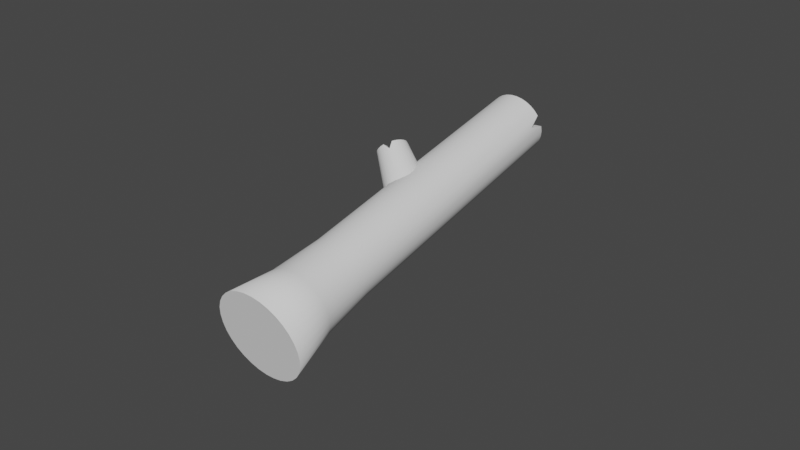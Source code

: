 # Source: FallenLog.blend  (saved by Blender 3.5.10; exported with 4.5.12 LTS)
import bpy
from mathutils import Matrix  # noqa: F401  (used for matrix-valued properties, if any)

bpy.ops.wm.read_factory_settings(use_empty=True)
scene = bpy.context.scene
scene.name = 'Scene'

# ---- collections
col_collection = bpy.data.collections.new('Collection'); scene.collection.children.link(col_collection)

# ---- world
world_world = bpy.data.worlds.new('World'); scene.world = world_world
world_world.use_nodes = True; world_world.node_tree.nodes.clear()
_N = world_world.node_tree.nodes; _L = world_world.node_tree.links
n0 = _N.new('ShaderNodeOutputWorld'); n0.name = 'World Output'; n0.location = (300, 300)
n1 = _N.new('ShaderNodeBackground'); n1.name = 'Background'; n1.location = (10, 300)
n1.inputs[0].default_value = (0.05088, 0.05088, 0.05088, 1.0)
_L.new(n1.outputs[0], n0.inputs[0])
n0.is_active_output = True
world_world.color = (0.05088, 0.05088, 0.05088)
world_world.use_sun_shadow = False
world_world.sun_shadow_jitter_overblur = 0.0

# ---- meshes
me_cylinder_001 = bpy.data.meshes.new('Cylinder.001')
me_cylinder_001.from_pydata([(2.555e-09, -0.2836, 0.5037), (6.655e-09, -0.4875, 1.246), (0.1046, -0.2986, 0.5037), (0.04718, -0.4943, 1.246), (0.2008, -0.3425, 0.5037), (0.09055, -0.5141, 1.246), (0.2807, -0.4118, 0.5037), (0.1266, -0.5453, 1.246), (0.3378, -0.5007, 0.5037), (0.1523, -0.5854, 1.246), (0.3676, -0.6021, 0.5037), (0.1658, -0.6311, 1.246), (0.3676, -0.7078, 0.5037), (0.1658, -0.6788, 1.246), (0.3378, -0.8092, 0.5037), (0.1523, -0.7245, 1.246), (0.2807, -0.8982, 0.5037), (0.1266, -0.7646, 1.135), (0.2008, -0.9674, 0.5037), (0.09055, -0.7959, 1.246), (0.1046, -1.011, 0.5037), (0.04718, -0.8157, 1.246), (2.555e-09, -1.026, 0.5037), (6.655e-09, -0.8224, 1.246), (-0.1046, -1.011, 0.5037), (-0.04718, -0.8157, 1.246), (-0.2008, -0.9674, 0.5037), (-0.09055, -0.7959, 1.246), (-0.2807, -0.8982, 0.5037), (-0.1266, -0.7646, 1.246), (-0.3378, -0.8092, 0.5037), (-0.1523, -0.7245, 1.246), (-0.3676, -0.7078, 0.5037), (-0.1658, -0.6788, 1.246), (-0.3676, -0.6021, 0.5037), (-0.1658, -0.6311, 1.149), (-0.3378, -0.5007, 0.5037), (-0.1523, -0.5854, 1.246), (-0.2807, -0.4118, 0.5037), (-0.1266, -0.5453, 1.246), (-0.2008, -0.3425, 0.5037), (-0.09055, -0.5141, 1.246), (-0.1046, -0.2986, 0.5037), (-0.04718, -0.4943, 1.246), (0.07737, -0.3915, 1.246), (6.655e-09, -0.3804, 1.246), (0.1485, -0.424, 1.246), (0.2075, -0.4751, 1.246), (0.2498, -0.5409, 1.246), (0.2718, -0.6159, 1.246), (0.2718, -0.694, 1.246), (0.2498, -0.769, 1.246), (0.2075, -0.8348, 1.135), (0.1485, -0.886, 1.246), (0.07737, -0.9184, 1.246), (6.655e-09, -0.9296, 1.246), (-0.07737, -0.9184, 1.246), (-0.1485, -0.886, 1.246), (-0.2075, -0.8348, 1.246), (-0.2498, -0.769, 1.246), (-0.2718, -0.694, 1.246), (-0.2718, -0.6159, 1.149), (-0.2498, -0.5409, 1.246), (-0.2075, -0.4751, 1.246), (-0.1485, -0.424, 1.246), (-0.07737, -0.3915, 1.246), (0.04719, -0.4943, 0.8694), (4.589e-07, -0.4875, 0.8694), (0.09055, -0.5141, 0.8694), (0.1266, -0.5453, 0.8694), (0.1523, -0.5854, 0.8694), (0.1658, -0.6311, 0.8694), (0.1658, -0.6788, 0.8694), (0.1523, -0.7245, 0.8694), (0.1266, -0.7646, 0.8694), (0.09055, -0.7959, 0.8694), (0.04719, -0.8157, 0.8694), (4.589e-07, -0.8224, 0.8694), (-0.04718, -0.8157, 0.8694), (-0.09055, -0.7959, 0.8694), (-0.1266, -0.7646, 0.8694), (-0.1523, -0.7245, 0.8694), (-0.1658, -0.6788, 0.8694), (-0.1658, -0.6311, 0.8694), (-0.1523, -0.5854, 0.8694), (-0.1266, -0.5453, 0.8694), (-0.09055, -0.5141, 0.8694), (-0.04718, -0.4943, 0.8694), (2.555e-09, -0.2836, 0.5037), (0.1046, -0.2986, 0.5037), (0.07737, -0.3915, 1.246), (6.655e-09, -0.3804, 1.246), (0.2008, -0.3425, 0.5037), (0.1485, -0.424, 1.246), (0.2807, -0.4118, 0.5037), (0.2075, -0.4751, 1.246), (0.3378, -0.5007, 0.5037), (0.2498, -0.5409, 1.246), (0.3676, -0.6021, 0.5037), (0.2718, -0.6159, 1.246), (0.3676, -0.7078, 0.5037), (0.2718, -0.694, 1.246), (0.3378, -0.8092, 0.5037), (0.2498, -0.769, 1.246), (0.2498, -0.769, 1.246), (0.2807, -0.8982, 0.5037), (0.2075, -0.8348, 1.135), (0.2075, -0.8348, 1.135), (0.2008, -0.9674, 0.5037), (0.1485, -0.886, 1.246), (0.1485, -0.886, 1.246), (0.1046, -1.011, 0.5037), (0.07737, -0.9184, 1.246), (2.555e-09, -1.026, 0.5037), (6.655e-09, -0.9296, 1.246), (-0.1046, -1.011, 0.5037), (-0.07737, -0.9184, 1.246), (-0.2008, -0.9674, 0.5037), (-0.1485, -0.886, 1.246), (-0.2807, -0.8982, 0.5037), (-0.2075, -0.8348, 1.246), (-0.3378, -0.8092, 0.5037), (-0.2498, -0.769, 1.246), (-0.3676, -0.7078, 0.5037), (-0.2718, -0.694, 1.246), (-0.2718, -0.694, 1.246), (-0.3676, -0.6021, 0.5037), (-0.2718, -0.6159, 1.149), (-0.2718, -0.6159, 1.149), (-0.3378, -0.5007, 0.5037), (-0.2498, -0.5409, 1.246), (-0.2498, -0.5409, 1.246), (-0.2807, -0.4118, 0.5037), (-0.2075, -0.4751, 1.246), (-0.2008, -0.3425, 0.5037), (-0.1485, -0.424, 1.246), (-0.1046, -0.2986, 0.5037), (-0.07737, -0.3915, 1.246), (0.04718, -0.4943, 1.246), (6.655e-09, -0.4875, 1.246), (0.09055, -0.5141, 1.246), (0.1266, -0.5453, 1.246), (0.1523, -0.5854, 1.246), (0.1658, -0.6311, 1.246), (0.1658, -0.6788, 1.246), (0.1523, -0.7245, 1.246), (0.1523, -0.7245, 1.246), (0.1266, -0.7646, 1.135), (0.1266, -0.7646, 1.135), (0.09055, -0.7959, 1.246), (0.09055, -0.7959, 1.246), (0.04718, -0.8157, 1.246), (6.655e-09, -0.8224, 1.246), (-0.04718, -0.8157, 1.246), (-0.09055, -0.7959, 1.246), (-0.1266, -0.7646, 1.246), (-0.1523, -0.7245, 1.246), (-0.1658, -0.6788, 1.246), (-0.1658, -0.6788, 1.246), (-0.1658, -0.6311, 1.149), (-0.1658, -0.6311, 1.149), (-0.1523, -0.5854, 1.246), (-0.1523, -0.5854, 1.246), (-0.1266, -0.5453, 1.246), (-0.09055, -0.5141, 1.246), (-0.04718, -0.4943, 1.246), (0.04719, -0.4943, 0.8694), (4.589e-07, -0.4875, 0.8694), (0.09055, -0.5141, 0.8694), (0.1266, -0.5453, 0.8694), (0.1523, -0.5854, 0.8694), (0.1658, -0.6311, 0.8694), (0.1658, -0.6788, 0.8694), (0.1523, -0.7245, 0.8694), (0.1266, -0.7646, 0.8694), (0.09055, -0.7959, 0.8694), (0.04719, -0.8157, 0.8694), (4.589e-07, -0.8224, 0.8694), (-0.04718, -0.8157, 0.8694), (-0.09055, -0.7959, 0.8694), (-0.1266, -0.7646, 0.8694), (-0.1523, -0.7245, 0.8694), (-0.1658, -0.6788, 0.8694), (-0.1658, -0.6311, 0.8694), (-0.1523, -0.5854, 0.8694), (-0.1266, -0.5453, 0.8694), (-0.09055, -0.5141, 0.8694), (-0.04718, -0.4943, 0.8694), (0.0, 2.219, 1.199), (0.07826, 2.215, 1.205), (0.1535, 2.204, 1.225), (0.2229, 2.186, 1.256), (0.2837, 2.162, 1.298), (0.3335, 1.898, 1.226), (0.3706, 2.1, 1.407), (0.3934, 2.064, 1.47), (0.4011, 2.026, 1.535), (0.3934, 1.989, 1.601), (0.3706, 1.953, 1.664), (0.3335, 1.92, 1.722), (0.2837, 1.89, 1.773), (0.2229, 1.866, 1.815), (0.1535, 1.849, 1.846), (0.07826, 1.838, 1.866), (0.0, 1.648, 1.775), (-0.07826, 1.838, 1.866), (-0.1535, 1.849, 1.846), (-0.2229, 1.866, 1.815), (-0.2837, 1.89, 1.773), (-0.3335, 1.92, 1.722), (-0.3706, 1.953, 1.664), (-0.3934, 1.989, 1.601), (-0.4011, 2.026, 1.535), (-0.3934, 2.064, 1.47), (-0.3706, 1.708, 1.202), (-0.3335, 2.133, 1.349), (-0.2837, 2.162, 1.298), (-0.2229, 2.186, 1.256), (-0.1535, 2.204, 1.225), (-0.07826, 2.215, 1.205), (0.1067, 2.283, 1.086), (0.0, 2.288, 1.077), (0.2093, 2.268, 1.112), (0.3038, 2.244, 1.154), (0.3867, 2.212, 1.211), (0.4547, 1.937, 1.158), (0.5052, 2.127, 1.36), (0.5364, 2.077, 1.446), (0.5469, 2.026, 1.535), (0.5364, 1.975, 1.625), (0.5052, 1.926, 1.711), (0.4547, 1.881, 1.79), (0.3867, 1.841, 1.86), (0.3038, 1.808, 1.917), (0.2093, 1.784, 1.959), (0.1067, 1.769, 1.985), (0.0, 1.578, 1.897), (-0.1067, 1.769, 1.985), (-0.2093, 1.784, 1.959), (-0.3038, 1.808, 1.917), (-0.3867, 1.841, 1.86), (-0.4547, 1.881, 1.79), (-0.5052, 1.926, 1.711), (-0.5364, 1.975, 1.625), (-0.5469, 2.026, 1.535), (-0.5364, 2.077, 1.446), (-0.5052, 1.734, 1.155), (-0.4547, 2.172, 1.281), (-0.3867, 2.212, 1.211), (-0.3038, 2.244, 1.154), (-0.2093, 2.268, 1.112), (-0.1067, 2.283, 1.086), (0.07826, -1.947, -0.9664), (2.966e-08, -1.944, -0.9729), (0.1535, -1.958, -0.9473), (0.2229, -1.976, -0.9162), (0.2837, -2.0, -0.8743), (0.3335, -2.029, -0.8233), (0.3706, -2.062, -0.7651), (0.3934, -2.098, -0.702), (0.4011, -2.136, -0.6364), (0.3934, -2.173, -0.5707), (0.3706, -2.21, -0.5076), (0.3335, -2.243, -0.4494), (0.2837, -2.272, -0.3984), (0.2229, -2.296, -0.3566), (0.1535, -2.314, -0.3255), (0.07826, -2.324, -0.3063), (2.966e-08, -2.328, -0.2999), (-0.07826, -2.324, -0.3063), (-0.1535, -2.314, -0.3255), (-0.2229, -2.296, -0.3566), (-0.2837, -2.272, -0.3984), (-0.3335, -2.243, -0.4494), (-0.3706, -2.21, -0.5076), (-0.3934, -2.173, -0.5707), (-0.4011, -2.136, -0.6364), (-0.3934, -2.098, -0.702), (-0.3706, -2.062, -0.7651), (-0.3335, -2.029, -0.8233), (-0.2837, -2.0, -0.8743), (-0.2229, -1.976, -0.9162), (-0.1535, -1.958, -0.9473), (-0.07826, -1.947, -0.9664), (2.147e-09, -1.991, -1.195), (0.1136, -1.997, -1.186), (0.1067, 2.283, 1.086), (0.0, 2.288, 1.077), (0.2228, -2.013, -1.158), (0.2093, 2.268, 1.112), (0.3235, -2.038, -1.113), (0.3038, 2.244, 1.154), (0.4118, -2.073, -1.052), (0.3867, 2.212, 1.211), (0.4842, -2.115, -0.978), (0.4547, 1.937, 1.158), (0.4547, 1.937, 1.158), (0.538, -2.164, -0.8935), (0.5052, 2.127, 1.36), (0.5052, 2.127, 1.36), (0.5711, -2.216, -0.8019), (0.5364, 2.077, 1.446), (0.5823, -2.27, -0.7066), (0.5469, 2.026, 1.535), (0.5711, -2.325, -0.6113), (0.5364, 1.975, 1.625), (0.538, -2.377, -0.5196), (0.5052, 1.926, 1.711), (0.4842, -2.426, -0.4352), (0.4547, 1.881, 1.79), (0.4118, -2.468, -0.3612), (0.3867, 1.841, 1.86), (0.3235, -2.503, -0.3004), (0.3038, 1.808, 1.917), (0.2228, -2.528, -0.2553), (0.2093, 1.784, 1.959), (0.1136, -2.544, -0.2275), (0.1067, 1.769, 1.985), (2.147e-09, -2.55, -0.2181), (0.0, 1.578, 1.897), (0.0, 1.578, 1.897), (-0.1136, -2.544, -0.2275), (-0.1067, 1.769, 1.985), (-0.2228, -2.528, -0.2553), (-0.2093, 1.784, 1.959), (-0.3235, -2.503, -0.3004), (-0.3038, 1.808, 1.917), (-0.4118, -2.468, -0.3612), (-0.3867, 1.841, 1.86), (-0.4842, -2.426, -0.4352), (-0.4547, 1.881, 1.79), (-0.538, -2.377, -0.5196), (-0.5052, 1.926, 1.711), (-0.5711, -2.325, -0.6113), (-0.5364, 1.975, 1.625), (-0.5823, -2.27, -0.7066), (-0.5469, 2.026, 1.535), (-0.5711, -2.216, -0.8019), (-0.5364, 2.077, 1.446), (-0.5364, 2.077, 1.446), (-0.538, -2.164, -0.8935), (-0.5052, 1.734, 1.155), (-0.5052, 1.734, 1.155), (-0.4842, -2.115, -0.978), (-0.4547, 2.172, 1.281), (-0.4118, -2.073, -1.052), (-0.3867, 2.212, 1.211), (-0.3235, -2.038, -1.113), (-0.3038, 2.244, 1.154), (-0.2228, -2.013, -1.158), (-0.2093, 2.268, 1.112), (-0.1136, -1.997, -1.186), (-0.1067, 2.283, 1.086), (0.07826, 2.215, 1.205), (0.0, 2.219, 1.199), (0.1535, 2.204, 1.225), (0.2229, 2.186, 1.256), (0.2837, 2.162, 1.298), (0.3335, 1.898, 1.226), (0.3335, 1.898, 1.226), (0.3706, 2.1, 1.407), (0.3706, 2.1, 1.407), (0.3934, 2.064, 1.47), (0.4011, 2.026, 1.535), (0.3934, 1.989, 1.601), (0.3706, 1.953, 1.664), (0.3335, 1.92, 1.722), (0.2837, 1.89, 1.773), (0.2229, 1.866, 1.815), (0.1535, 1.849, 1.846), (0.07826, 1.838, 1.866), (0.0, 1.648, 1.775), (0.0, 1.648, 1.775), (-0.07826, 1.838, 1.866), (-0.1535, 1.849, 1.846), (-0.2229, 1.866, 1.815), (-0.2837, 1.89, 1.773), (-0.3335, 1.92, 1.722), (-0.3706, 1.953, 1.664), (-0.3934, 1.989, 1.601), (-0.4011, 2.026, 1.535), (-0.3934, 2.064, 1.47), (-0.3934, 2.064, 1.47), (-0.3706, 1.708, 1.202), (-0.3706, 1.708, 1.202), (-0.3335, 2.133, 1.349), (-0.2837, 2.162, 1.298), (-0.2229, 2.186, 1.256), (-0.1535, 2.204, 1.225), (-0.07826, 2.215, 1.205), (0.07826, -1.947, -0.9664), (2.966e-08, -1.944, -0.9729), (0.1535, -1.958, -0.9473), (0.2229, -1.976, -0.9162), (0.2837, -2.0, -0.8743), (0.3335, -2.029, -0.8233), (0.3706, -2.062, -0.7651), (0.3934, -2.098, -0.702), (0.4011, -2.136, -0.6364), (0.3934, -2.173, -0.5707), (0.3706, -2.21, -0.5076), (0.3335, -2.243, -0.4494), (0.2837, -2.272, -0.3984), (0.2229, -2.296, -0.3566), (0.1535, -2.314, -0.3255), (0.07826, -2.324, -0.3063), (2.966e-08, -2.328, -0.2999), (-0.07826, -2.324, -0.3063), (-0.1535, -2.314, -0.3255), (-0.2229, -2.296, -0.3566), (-0.2837, -2.272, -0.3984), (-0.3335, -2.243, -0.4494), (-0.3706, -2.21, -0.5076), (-0.3934, -2.173, -0.5707), (-0.4011, -2.136, -0.6364), (-0.3934, -2.098, -0.702), (-0.3706, -2.062, -0.7651), (-0.3335, -2.029, -0.8233), (-0.2837, -2.0, -0.8743), (-0.2229, -1.976, -0.9162), (-0.1535, -1.958, -0.9473), (-0.07826, -1.947, -0.9664), (-5.29e-08, -2.802, -1.692), (0.1269, -2.808, -1.682), (0.2489, -2.826, -1.651), (0.3614, -2.855, -1.6), (0.46, -2.893, -1.532), (0.5409, -2.941, -1.45), (0.601, -2.994, -1.355), (0.638, -3.053, -1.253), (0.6505, -3.114, -1.147), (0.638, -3.175, -1.04), (0.601, -3.233, -0.9377), (0.5409, -3.287, -0.8434), (0.46, -3.334, -0.7607), (0.3614, -3.373, -0.6928), (0.2489, -3.402, -0.6424), (0.1269, -3.419, -0.6113), (-5.29e-08, -3.425, -0.6008), (-0.1269, -3.419, -0.6113), (-0.2489, -3.402, -0.6424), (-0.3614, -3.373, -0.6928), (-0.46, -3.334, -0.7607), (-0.5409, -3.287, -0.8434), (-0.601, -3.233, -0.9377), (-0.638, -3.175, -1.04), (-0.6505, -3.114, -1.147), (-0.638, -3.053, -1.253), (-0.601, -2.994, -1.355), (-0.5409, -2.941, -1.45), (-0.46, -2.893, -1.532), (-0.3614, -2.855, -1.6), (-0.2489, -2.826, -1.651), (-0.1269, -2.808, -1.682), (-1.446e-07, -3.474, -2.226), (0.1598, -3.481, -2.213), (0.3134, -3.503, -2.174), (0.455, -3.54, -2.11), (0.5791, -3.588, -2.025), (0.6809, -3.648, -1.921), (0.7566, -3.716, -1.802), (0.8032, -3.789, -1.673), (0.819, -3.866, -1.539), (0.8032, -3.943, -1.405), (0.7566, -4.016, -1.276), (0.6809, -4.084, -1.157), (0.5791, -4.143, -1.053), (0.455, -4.192, -0.9678), (0.3134, -4.229, -0.9043), (0.1598, -4.251, -0.8652), (-1.446e-07, -4.258, -0.852), (-0.1598, -4.251, -0.8652), (-0.3134, -4.229, -0.9043), (-0.455, -4.192, -0.9678), (-0.5791, -4.143, -1.053), (-0.6809, -4.084, -1.157), (-0.7566, -4.016, -1.276), (-0.8032, -3.943, -1.405), (-0.819, -3.866, -1.539), (-0.8032, -3.789, -1.673), (-0.7566, -3.716, -1.802), (-0.6809, -3.648, -1.921), (-0.5791, -3.588, -2.025), (-0.455, -3.54, -2.11), (-0.3134, -3.503, -2.174), (-0.1598, -3.481, -2.213)], [], [(88, 91, 90, 89), (89, 90, 93, 92), (92, 93, 95, 94), (94, 95, 97, 96), (96, 97, 99, 98), (98, 99, 101, 100), (100, 101, 103, 102), (102, 103, 106, 105), (105, 106, 109, 108), (108, 109, 112, 111), (111, 112, 114, 113), (113, 114, 116, 115), (115, 116, 118, 117), (117, 118, 120, 119), (119, 120, 122, 121), (121, 122, 124, 123), (123, 124, 127, 126), (126, 127, 130, 129), (129, 130, 133, 132), (132, 133, 135, 134), (152, 21, 76, 177), (134, 135, 137, 136), (136, 137, 91, 88), (0, 2, 4, 6, 8, 10, 12, 14, 16, 18, 20, 22, 24, 26, 28, 30, 32, 34, 36, 38, 40, 42), (139, 138, 44, 45), (138, 140, 46, 44), (140, 141, 47, 46), (141, 142, 48, 47), (142, 143, 49, 48), (143, 144, 50, 49), (144, 145, 104, 50), (146, 147, 107, 51), (148, 149, 110, 52), (150, 151, 54, 53), (151, 23, 55, 54), (23, 153, 56, 55), (153, 154, 57, 56), (154, 155, 58, 57), (155, 156, 59, 58), (156, 157, 125, 59), (158, 159, 128, 60), (160, 161, 131, 61), (162, 163, 63, 62), (163, 164, 64, 63), (164, 165, 65, 64), (165, 139, 45, 65), (166, 167, 187, 186, 185, 184, 183, 182, 181, 180, 179, 178, 77, 176, 175, 174, 173, 172, 171, 170, 169, 168), (9, 7, 69, 70), (39, 37, 84, 85), (25, 152, 177, 78), (11, 9, 70, 71), (41, 39, 85, 86), (27, 25, 78, 79), (13, 11, 71, 72), (43, 41, 86, 87), (29, 27, 79, 80), (15, 13, 72, 73), (1, 43, 87, 67), (31, 29, 80, 81), (17, 15, 73, 74), (3, 1, 67, 66), (33, 31, 81, 82), (19, 17, 74, 75), (5, 3, 66, 68), (35, 33, 82, 83), (21, 19, 75, 76), (7, 5, 68, 69), (37, 35, 83, 84), (284, 287, 286, 285), (285, 286, 289, 288), (288, 289, 291, 290), (290, 291, 293, 292), (292, 293, 295, 294), (294, 295, 298, 297), (297, 298, 301, 300), (300, 301, 303, 302), (302, 303, 305, 304), (304, 305, 307, 306), (306, 307, 309, 308), (308, 309, 311, 310), (310, 311, 313, 312), (312, 313, 315, 314), (314, 315, 317, 316), (316, 317, 319, 318), (318, 319, 322, 321), (321, 322, 324, 323), (323, 324, 326, 325), (325, 326, 328, 327), (327, 328, 330, 329), (329, 330, 332, 331), (331, 332, 334, 333), (333, 334, 336, 335), (335, 336, 338, 337), (337, 338, 341, 340), (340, 341, 344, 343), (343, 344, 346, 345), (345, 346, 348, 347), (347, 348, 350, 349), (375, 206, 270, 409), (349, 350, 352, 351), (351, 352, 287, 284), (354, 353, 220, 221), (353, 355, 222, 220), (355, 356, 223, 222), (356, 357, 224, 223), (357, 358, 296, 224), (359, 360, 299, 225), (361, 362, 227, 226), (362, 363, 228, 227), (363, 364, 229, 228), (364, 365, 230, 229), (365, 366, 231, 230), (366, 367, 232, 231), (367, 368, 233, 232), (368, 369, 234, 233), (369, 370, 235, 234), (370, 371, 320, 235), (372, 373, 237, 236), (373, 374, 238, 237), (374, 207, 239, 238), (207, 376, 240, 239), (376, 377, 241, 240), (377, 378, 242, 241), (378, 379, 243, 242), (379, 380, 244, 243), (380, 381, 339, 244), (382, 383, 342, 245), (384, 385, 247, 246), (385, 386, 248, 247), (386, 387, 249, 248), (387, 388, 250, 249), (388, 389, 251, 250), (389, 354, 221, 251), (390, 391, 421, 420, 419, 418, 417, 416, 415, 414, 413, 412, 411, 410, 271, 408, 407, 406, 405, 404, 403, 402, 401, 400, 399, 398, 397, 396, 395, 394, 393, 392), (194, 193, 257, 258), (208, 375, 409, 272), (195, 194, 258, 259), (209, 208, 272, 273), (196, 195, 259, 260), (210, 209, 273, 274), (197, 196, 260, 261), (211, 210, 274, 275), (198, 197, 261, 262), (212, 211, 275, 276), (199, 198, 262, 263), (213, 212, 276, 277), (200, 199, 263, 264), (214, 213, 277, 278), (201, 200, 264, 265), (215, 214, 278, 279), (202, 201, 265, 266), (189, 188, 253, 252), (216, 215, 279, 280), (203, 202, 266, 267), (190, 189, 252, 254), (217, 216, 280, 281), (204, 203, 267, 268), (191, 190, 254, 255), (218, 217, 281, 282), (205, 204, 268, 269), (192, 191, 255, 256), (219, 218, 282, 283), (206, 205, 269, 270), (193, 192, 256, 257), (188, 219, 283, 253), (300, 302, 430, 429), (427, 428, 460, 459), (318, 321, 439, 438), (337, 340, 448, 447), (290, 292, 426, 425), (310, 312, 435, 434), (329, 331, 444, 443), (349, 351, 453, 452), (302, 304, 431, 430), (321, 323, 440, 439), (340, 343, 449, 448), (292, 294, 427, 426), (312, 314, 436, 435), (331, 333, 445, 444), (284, 285, 423, 422), (351, 284, 422, 453), (304, 306, 432, 431), (323, 325, 441, 440), (343, 345, 450, 449), (294, 297, 428, 427), (314, 316, 437, 436), (333, 335, 446, 445), (285, 288, 424, 423), (306, 308, 433, 432), (325, 327, 442, 441), (345, 347, 451, 450), (297, 300, 429, 428), (316, 318, 438, 437), (335, 337, 447, 446), (288, 290, 425, 424), (308, 310, 434, 433), (327, 329, 443, 442), (347, 349, 452, 451), (454, 455, 456, 457, 458, 459, 460, 461, 462, 463, 464, 465, 466, 467, 468, 469, 470, 471, 472, 473, 474, 475, 476, 477, 478, 479, 480, 481, 482, 483, 484, 485), (441, 442, 474, 473), (428, 429, 461, 460), (442, 443, 475, 474), (429, 430, 462, 461), (443, 444, 476, 475), (430, 431, 463, 462), (444, 445, 477, 476), (431, 432, 464, 463), (445, 446, 478, 477), (432, 433, 465, 464), (446, 447, 479, 478), (433, 434, 466, 465), (447, 448, 480, 479), (434, 435, 467, 466), (448, 449, 481, 480), (435, 436, 468, 467), (422, 423, 455, 454), (449, 450, 482, 481), (436, 437, 469, 468), (423, 424, 456, 455), (450, 451, 483, 482), (437, 438, 470, 469), (424, 425, 457, 456), (451, 452, 484, 483), (438, 439, 471, 470), (425, 426, 458, 457), (452, 453, 485, 484), (439, 440, 472, 471), (426, 427, 459, 458), (453, 422, 454, 485), (440, 441, 473, 472)])
me_cylinder_001.polygons.foreach_set('use_smooth', [1, 1, 1, 1, 1, 1, 1, 1, 1, 1, 1, 1, 1, 1, 1, 1, 1, 1, 1, 1, 1, 1, 1, 1, 1, 1, 1, 1, 1, 1, 1, 1, 1, 1, 1, 1, 1, 1, 1, 1, 1, 1, 1, 1, 1, 1, 1, 1, 1, 1, 1, 1, 1, 1, 1, 1, 1, 1, 1, 1, 1, 1, 1, 1, 1, 1, 1, 1, 1, 1, 1, 1, 1, 1, 1, 1, 1, 1, 1, 1, 1, 1, 1, 1, 1, 1, 1, 1, 1, 1, 1, 1, 1, 1, 1, 1, 1, 1, 1, 1, 1, 0, 0, 0, 0, 0, 0, 0, 0, 0, 0, 0, 0, 0, 0, 0, 0, 0, 0, 0, 0, 0, 0, 0, 0, 0, 0, 0, 0, 0, 0, 0, 0, 1, 1, 1, 1, 1, 1, 1, 1, 1, 1, 1, 1, 1, 1, 1, 1, 1, 1, 1, 1, 1, 1, 1, 1, 1, 1, 1, 1, 1, 1, 1, 1, 1, 1, 1, 1, 1, 1, 1, 1, 1, 1, 1, 1, 1, 1, 1, 1, 1, 1, 1, 1, 1, 1, 1, 1, 1, 1, 1, 1, 1, 1, 1, 1, 1, 0, 1, 1, 1, 1, 1, 1, 1, 1, 1, 1, 1, 1, 1, 1, 1, 1, 1, 1, 1, 1, 1, 1, 1, 1, 1, 1, 1, 1, 1, 1, 1])
_uv = me_cylinder_001.uv_layers.new(name='UVMap')
_uv.uv.foreach_set('vector', [1.0, 0.5, 1.0, 1.0, 0.9545, 1.0, 0.9545, 0.5, 0.9545, 0.5, 0.9545, 1.0, 0.9091, 1.0, 0.9091, 0.5, 0.9091, 0.5, 0.9091, 1.0, 0.8636, 1.0, 0.8636, 0.5, 0.8636, 0.5, 0.8636, 1.0, 0.8182, 1.0, 0.8182, 0.5, 0.8182, 0.5, 0.8182, 1.0, 0.7727, 1.0, 0.7727, 0.5, 0.7727, 0.5, 0.7727, 1.0, 0.7273, 1.0, 0.7273, 0.5, 0.7273, 0.5, 0.7273, 1.0, 0.6818, 1.0, 0.6818, 0.5, 0.6818, 0.5, 0.6818, 1.0, 0.6364, 1.0, 0.6364, 0.5, 0.6364, 0.5, 0.6364, 1.0, 0.5909, 1.0, 0.5909, 0.5, 0.5909, 0.5, 0.5909, 1.0, 0.5455, 1.0, 0.5455, 0.5, 0.5455, 0.5, 0.5455, 1.0, 0.5, 1.0, 0.5, 0.5, 0.5, 0.5, 0.5, 1.0, 0.4545, 1.0, 0.4545, 0.5, 0.4545, 0.5, 0.4545, 1.0, 0.4091, 1.0, 0.4091, 0.5, 0.4091, 0.5, 0.4091, 1.0, 0.3636, 1.0, 0.3636, 0.5, 0.3636, 0.5, 0.3636, 1.0, 0.3182, 1.0, 0.3182, 0.5, 0.3182, 0.5, 0.3182, 1.0, 0.2727, 1.0, 0.2727, 0.5, 0.2727, 0.5, 0.2727, 1.0, 0.2273, 1.0, 0.2273, 0.5, 0.2273, 0.5, 0.2273, 1.0, 0.1818, 1.0, 0.1818, 0.5, 0.1818, 0.5, 0.1818, 1.0, 0.1364, 1.0, 0.1364, 0.5, 0.1364, 0.5, 0.1364, 1.0, 0.09091, 1.0, 0.09091, 0.5, 0.25, 0.1036, 0.2912, 0.1096, 0.2912, 0.1096, 0.25, 0.1036, 0.09091, 0.5, 0.09091, 1.0, 0.04545, 1.0, 0.04545, 0.5, 0.04545, 0.5, 0.04545, 1.0, -2.682e-07, 1.0, -2.682e-07, 0.5, 0.75, 0.49, 0.8176, 0.4803, 0.8798, 0.4519, 0.9314, 0.4072, 0.9683, 0.3497, 0.9876, 0.2842, 0.9876, 0.2158, 0.9683, 0.1503, 0.9314, 0.09283, 0.8798, 0.0481, 0.8176, 0.01972, 0.75, 0.01, 0.6824, 0.01972, 0.6202, 0.0481, 0.5686, 0.09283, 0.5317, 0.1503, 0.5124, 0.2158, 0.5124, 0.2842, 0.5317, 0.3497, 0.5686, 0.4072, 0.6202, 0.4519, 0.6824, 0.4803, 0.25, 0.3964, 0.2912, 0.3904, 0.3176, 0.4803, 0.25, 0.49, 0.2912, 0.3904, 0.3291, 0.3731, 0.3798, 0.4519, 0.3176, 0.4803, 0.3291, 0.3731, 0.3606, 0.3459, 0.4314, 0.4072, 0.3798, 0.4519, 0.3606, 0.3459, 0.3831, 0.3108, 0.4683, 0.3497, 0.4314, 0.4072, 0.3831, 0.3108, 0.3949, 0.2708, 0.4876, 0.2842, 0.4683, 0.3497, 0.3949, 0.2708, 0.3949, 0.2292, 0.4876, 0.2158, 0.4876, 0.2842, 0.3949, 0.2292, 0.3831, 0.1892, 0.4683, 0.1503, 0.4876, 0.2158, 0.3831, 0.1892, 0.3606, 0.1541, 0.4314, 0.09283, 0.4683, 0.1503, 0.3606, 0.1541, 0.3291, 0.1269, 0.3798, 0.0481, 0.4314, 0.09283, 0.3291, 0.1269, 0.2912, 0.1096, 0.3176, 0.01972, 0.3798, 0.0481, 0.2912, 0.1096, 0.25, 0.1036, 0.25, 0.01, 0.3176, 0.01972, 0.25, 0.1036, 0.2088, 0.1096, 0.1824, 0.01972, 0.25, 0.01, 0.2088, 0.1096, 0.1709, 0.1269, 0.1202, 0.0481, 0.1824, 0.01972, 0.1709, 0.1269, 0.1394, 0.1541, 0.06862, 0.09283, 0.1202, 0.0481, 0.1394, 0.1541, 0.1169, 0.1892, 0.03169, 0.1503, 0.06862, 0.09283, 0.1169, 0.1892, 0.1051, 0.2292, 0.01244, 0.2158, 0.03169, 0.1503, 0.1051, 0.2292, 0.1051, 0.2708, 0.01244, 0.2842, 0.01244, 0.2158, 0.1051, 0.2708, 0.1169, 0.3108, 0.03169, 0.3497, 0.01244, 0.2842, 0.1169, 0.3108, 0.1394, 0.3459, 0.06862, 0.4072, 0.03169, 0.3497, 0.1394, 0.3459, 0.1709, 0.3731, 0.1202, 0.4519, 0.06862, 0.4072, 0.1709, 0.3731, 0.2088, 0.3904, 0.1824, 0.4803, 0.1202, 0.4519, 0.2088, 0.3904, 0.25, 0.3964, 0.25, 0.49, 0.1824, 0.4803, 0.2912, 0.3904, 0.25, 0.3964, 0.2088, 0.3904, 0.1709, 0.3731, 0.1394, 0.3459, 0.1169, 0.3108, 0.1051, 0.2708, 0.1051, 0.2292, 0.1169, 0.1892, 0.1394, 0.1541, 0.1709, 0.1269, 0.2088, 0.1096, 0.25, 0.1036, 0.2912, 0.1096, 0.3291, 0.1269, 0.3606, 0.1541, 0.3831, 0.1892, 0.3949, 0.2292, 0.3949, 0.2708, 0.3831, 0.3108, 0.3606, 0.3459, 0.3291, 0.3731, 0.3831, 0.3108, 0.3606, 0.3459, 0.3606, 0.3459, 0.3831, 0.3108, 0.1394, 0.3459, 0.1169, 0.3108, 0.1169, 0.3108, 0.1394, 0.3459, 0.2088, 0.1096, 0.25, 0.1036, 0.25, 0.1036, 0.2088, 0.1096, 0.3949, 0.2708, 0.3831, 0.3108, 0.3831, 0.3108, 0.3949, 0.2708, 0.1709, 0.3731, 0.1394, 0.3459, 0.1394, 0.3459, 0.1709, 0.3731, 0.1709, 0.1269, 0.2088, 0.1096, 0.2088, 0.1096, 0.1709, 0.1269, 0.3949, 0.2292, 0.3949, 0.2708, 0.3949, 0.2708, 0.3949, 0.2292, 0.2088, 0.3904, 0.1709, 0.3731, 0.1709, 0.3731, 0.2088, 0.3904, 0.1394, 0.1541, 0.1709, 0.1269, 0.1709, 0.1269, 0.1394, 0.1541, 0.3831, 0.1892, 0.3949, 0.2292, 0.3949, 0.2292, 0.3831, 0.1892, 0.25, 0.3964, 0.2088, 0.3904, 0.2088, 0.3904, 0.25, 0.3964, 0.1169, 0.1892, 0.1394, 0.1541, 0.1394, 0.1541, 0.1169, 0.1892, 0.3606, 0.1541, 0.3831, 0.1892, 0.3831, 0.1892, 0.3606, 0.1541, 0.2912, 0.3904, 0.25, 0.3964, 0.25, 0.3964, 0.2912, 0.3904, 0.1051, 0.2292, 0.1169, 0.1892, 0.1169, 0.1892, 0.1051, 0.2292, 0.3291, 0.1269, 0.3606, 0.1541, 0.3606, 0.1541, 0.3291, 0.1269, 0.3291, 0.3731, 0.2912, 0.3904, 0.2912, 0.3904, 0.3291, 0.3731, 0.1051, 0.2708, 0.1051, 0.2292, 0.1051, 0.2292, 0.1051, 0.2708, 0.2912, 0.1096, 0.3291, 0.1269, 0.3291, 0.1269, 0.2912, 0.1096, 0.3606, 0.3459, 0.3291, 0.3731, 0.3291, 0.3731, 0.3606, 0.3459, 0.1169, 0.3108, 0.1051, 0.2708, 0.1051, 0.2708, 0.1169, 0.3108, 1.0, 0.5, 1.0, 1.0, 0.9688, 1.0, 0.9688, 0.5, 0.9688, 0.5, 0.9688, 1.0, 0.9375, 1.0, 0.9375, 0.5, 0.9375, 0.5, 0.9375, 1.0, 0.9062, 1.0, 0.9062, 0.5, 0.9062, 0.5, 0.9062, 1.0, 0.875, 1.0, 0.875, 0.5, 0.875, 0.5, 0.875, 1.0, 0.8438, 1.0, 0.8438, 0.5, 0.8438, 0.5, 0.8438, 1.0, 0.8125, 1.0, 0.8125, 0.5, 0.8125, 0.5, 0.8125, 1.0, 0.7812, 1.0, 0.7812, 0.5, 0.7812, 0.5, 0.7812, 1.0, 0.75, 1.0, 0.75, 0.5, 0.75, 0.5, 0.75, 1.0, 0.7188, 1.0, 0.7188, 0.5, 0.7188, 0.5, 0.7188, 1.0, 0.6875, 1.0, 0.6875, 0.5, 0.6875, 0.5, 0.6875, 1.0, 0.6562, 1.0, 0.6562, 0.5, 0.6562, 0.5, 0.6562, 1.0, 0.625, 1.0, 0.625, 0.5, 0.625, 0.5, 0.625, 1.0, 0.5938, 1.0, 0.5938, 0.5, 0.5938, 0.5, 0.5938, 1.0, 0.5625, 1.0, 0.5625, 0.5, 0.5625, 0.5, 0.5625, 1.0, 0.5312, 1.0, 0.5312, 0.5, 0.5312, 0.5, 0.5312, 1.0, 0.5, 1.0, 0.5, 0.5, 0.5, 0.5, 0.5, 1.0, 0.4688, 1.0, 0.4688, 0.5, 0.4688, 0.5, 0.4688, 1.0, 0.4375, 1.0, 0.4375, 0.5, 0.4375, 0.5, 0.4375, 1.0, 0.4062, 1.0, 0.4062, 0.5, 0.4062, 0.5, 0.4062, 1.0, 0.375, 1.0, 0.375, 0.5, 0.375, 0.5, 0.375, 1.0, 0.3438, 1.0, 0.3438, 0.5, 0.3438, 0.5, 0.3438, 1.0, 0.3125, 1.0, 0.3125, 0.5, 0.3125, 0.5, 0.3125, 1.0, 0.2812, 1.0, 0.2812, 0.5, 0.2812, 0.5, 0.2812, 1.0, 0.25, 1.0, 0.25, 0.5, 0.25, 0.5, 0.25, 1.0, 0.2188, 1.0, 0.2188, 0.5, 0.2188, 0.5, 0.2188, 1.0, 0.1875, 1.0, 0.1875, 0.5, 0.1875, 0.5, 0.1875, 1.0, 0.1562, 1.0, 0.1562, 0.5, 0.1562, 0.5, 0.1562, 1.0, 0.125, 1.0, 0.125, 0.5, 0.125, 0.5, 0.125, 1.0, 0.09375, 1.0, 0.09375, 0.5, 0.09375, 0.5, 0.09375, 1.0, 0.0625, 1.0, 0.0625, 0.5, 0.1522, 0.1036, 0.1826, 0.08735, 0.1826, 0.08735, 0.1522, 0.1036, 0.0625, 0.5, 0.0625, 1.0, 0.03125, 1.0, 0.03125, 0.5, 0.03125, 0.5, 0.03125, 1.0, 0.0, 1.0, 0.0, 0.5, 0.25, 0.426, 0.2843, 0.4227, 0.2968, 0.4854, 0.25, 0.49, 0.2843, 0.4227, 0.3174, 0.4126, 0.3418, 0.4717, 0.2968, 0.4854, 0.3174, 0.4126, 0.3478, 0.3964, 0.3833, 0.4496, 0.3418, 0.4717, 0.3478, 0.3964, 0.3745, 0.3745, 0.4197, 0.4197, 0.3833, 0.4496, 0.3745, 0.3745, 0.3964, 0.3478, 0.4496, 0.3833, 0.4197, 0.4197, 0.3964, 0.3478, 0.4126, 0.3174, 0.4717, 0.3418, 0.4496, 0.3833, 0.4126, 0.3174, 0.4227, 0.2843, 0.4854, 0.2968, 0.4717, 0.3418, 0.4227, 0.2843, 0.426, 0.25, 0.49, 0.25, 0.4854, 0.2968, 0.426, 0.25, 0.4227, 0.2157, 0.4854, 0.2032, 0.49, 0.25, 0.4227, 0.2157, 0.4126, 0.1826, 0.4717, 0.1582, 0.4854, 0.2032, 0.4126, 0.1826, 0.3964, 0.1522, 0.4496, 0.1167, 0.4717, 0.1582, 0.3964, 0.1522, 0.3745, 0.1255, 0.4197, 0.08029, 0.4496, 0.1167, 0.3745, 0.1255, 0.3478, 0.1036, 0.3833, 0.05045, 0.4197, 0.08029, 0.3478, 0.1036, 0.3174, 0.08735, 0.3418, 0.02827, 0.3833, 0.05045, 0.3174, 0.08735, 0.2843, 0.07733, 0.2968, 0.01461, 0.3418, 0.02827, 0.2843, 0.07733, 0.25, 0.07395, 0.25, 0.01, 0.2968, 0.01461, 0.25, 0.07395, 0.2157, 0.07733, 0.2032, 0.01461, 0.25, 0.01, 0.2157, 0.07733, 0.1826, 0.08735, 0.1582, 0.02827, 0.2032, 0.01461, 0.1826, 0.08735, 0.1522, 0.1036, 0.1167, 0.05045, 0.1582, 0.02827, 0.1522, 0.1036, 0.1255, 0.1255, 0.08029, 0.08029, 0.1167, 0.05045, 0.1255, 0.1255, 0.1036, 0.1522, 0.05045, 0.1167, 0.08029, 0.08029, 0.1036, 0.1522, 0.08735, 0.1826, 0.02827, 0.1582, 0.05045, 0.1167, 0.08735, 0.1826, 0.07733, 0.2157, 0.01461, 0.2032, 0.02827, 0.1582, 0.07733, 0.2157, 0.07395, 0.25, 0.01, 0.25, 0.01461, 0.2032, 0.07395, 0.25, 0.07733, 0.2843, 0.01461, 0.2968, 0.01, 0.25, 0.07733, 0.2843, 0.08735, 0.3174, 0.02827, 0.3418, 0.01461, 0.2968, 0.08735, 0.3174, 0.1036, 0.3478, 0.05045, 0.3833, 0.02827, 0.3418, 0.1036, 0.3478, 0.1255, 0.3745, 0.08029, 0.4197, 0.05045, 0.3833, 0.1255, 0.3745, 0.1522, 0.3964, 0.1167, 0.4496, 0.08029, 0.4197, 0.1522, 0.3964, 0.1826, 0.4126, 0.1582, 0.4717, 0.1167, 0.4496, 0.1826, 0.4126, 0.2157, 0.4227, 0.2032, 0.4854, 0.1582, 0.4717, 0.2157, 0.4227, 0.25, 0.426, 0.25, 0.49, 0.2032, 0.4854, 0.2843, 0.4227, 0.25, 0.426, 0.2157, 0.4227, 0.1826, 0.4126, 0.1522, 0.3964, 0.1255, 0.3745, 0.1036, 0.3478, 0.08735, 0.3174, 0.07733, 0.2843, 0.07395, 0.25, 0.07733, 0.2157, 0.08735, 0.1826, 0.1036, 0.1522, 0.1255, 0.1255, 0.1522, 0.1036, 0.1826, 0.08735, 0.2157, 0.07733, 0.25, 0.07395, 0.2843, 0.07733, 0.3174, 0.08735, 0.3478, 0.1036, 0.3745, 0.1255, 0.3964, 0.1522, 0.4126, 0.1826, 0.4227, 0.2157, 0.426, 0.25, 0.4227, 0.2843, 0.4126, 0.3174, 0.3964, 0.3478, 0.3745, 0.3745, 0.3478, 0.3964, 0.3174, 0.4126, 0.4126, 0.3174, 0.3964, 0.3478, 0.3964, 0.3478, 0.4126, 0.3174, 0.1255, 0.1255, 0.1522, 0.1036, 0.1522, 0.1036, 0.1255, 0.1255, 0.4227, 0.2843, 0.4126, 0.3174, 0.4126, 0.3174, 0.4227, 0.2843, 0.1036, 0.1522, 0.1255, 0.1255, 0.1255, 0.1255, 0.1036, 0.1522, 0.426, 0.25, 0.4227, 0.2843, 0.4227, 0.2843, 0.426, 0.25, 0.08735, 0.1826, 0.1036, 0.1522, 0.1036, 0.1522, 0.08735, 0.1826, 0.4227, 0.2157, 0.426, 0.25, 0.426, 0.25, 0.4227, 0.2157, 0.07733, 0.2157, 0.08735, 0.1826, 0.08735, 0.1826, 0.07733, 0.2157, 0.4126, 0.1826, 0.4227, 0.2157, 0.4227, 0.2157, 0.4126, 0.1826, 0.07395, 0.25, 0.07733, 0.2157, 0.07733, 0.2157, 0.07395, 0.25, 0.3964, 0.1522, 0.4126, 0.1826, 0.4126, 0.1826, 0.3964, 0.1522, 0.07733, 0.2843, 0.07395, 0.25, 0.07395, 0.25, 0.07733, 0.2843, 0.3745, 0.1255, 0.3964, 0.1522, 0.3964, 0.1522, 0.3745, 0.1255, 0.08735, 0.3174, 0.07733, 0.2843, 0.07733, 0.2843, 0.08735, 0.3174, 0.3478, 0.1036, 0.3745, 0.1255, 0.3745, 0.1255, 0.3478, 0.1036, 0.1036, 0.3478, 0.08735, 0.3174, 0.08735, 0.3174, 0.1036, 0.3478, 0.3174, 0.08735, 0.3478, 0.1036, 0.3478, 0.1036, 0.3174, 0.08735, 0.2843, 0.4227, 0.25, 0.426, 0.25, 0.426, 0.2843, 0.4227, 0.1255, 0.3745, 0.1036, 0.3478, 0.1036, 0.3478, 0.1255, 0.3745, 0.2843, 0.07733, 0.3174, 0.08735, 0.3174, 0.08735, 0.2843, 0.07733, 0.3174, 0.4126, 0.2843, 0.4227, 0.2843, 0.4227, 0.3174, 0.4126, 0.1522, 0.3964, 0.1255, 0.3745, 0.1255, 0.3745, 0.1522, 0.3964, 0.25, 0.07395, 0.2843, 0.07733, 0.2843, 0.07733, 0.25, 0.07395, 0.3478, 0.3964, 0.3174, 0.4126, 0.3174, 0.4126, 0.3478, 0.3964, 0.1826, 0.4126, 0.1522, 0.3964, 0.1522, 0.3964, 0.1826, 0.4126, 0.2157, 0.07733, 0.25, 0.07395, 0.25, 0.07395, 0.2157, 0.07733, 0.3745, 0.3745, 0.3478, 0.3964, 0.3478, 0.3964, 0.3745, 0.3745, 0.2157, 0.4227, 0.1826, 0.4126, 0.1826, 0.4126, 0.2157, 0.4227, 0.1826, 0.08735, 0.2157, 0.07733, 0.2157, 0.07733, 0.1826, 0.08735, 0.3964, 0.3478, 0.3745, 0.3745, 0.3745, 0.3745, 0.3964, 0.3478, 0.25, 0.426, 0.2157, 0.4227, 0.2157, 0.4227, 0.25, 0.426, 0.7812, 0.5, 0.75, 0.5, 0.75, 0.5, 0.7812, 0.5, 0.8438, 0.5, 0.8125, 0.5, 0.8125, 0.5, 0.8438, 0.5, 0.5, 0.5, 0.4688, 0.5, 0.4688, 0.5, 0.5, 0.5, 0.2188, 0.5, 0.1875, 0.5, 0.1875, 0.5, 0.2188, 0.5, 0.9062, 0.5, 0.875, 0.5, 0.875, 0.5, 0.9062, 0.5, 0.625, 0.5, 0.5938, 0.5, 0.5938, 0.5, 0.625, 0.5, 0.3438, 0.5, 0.3125, 0.5, 0.3125, 0.5, 0.3438, 0.5, 0.0625, 0.5, 0.03125, 0.5, 0.03125, 0.5, 0.0625, 0.5, 0.75, 0.5, 0.7188, 0.5, 0.7188, 0.5, 0.75, 0.5, 0.4688, 0.5, 0.4375, 0.5, 0.4375, 0.5, 0.4688, 0.5, 0.1875, 0.5, 0.1562, 0.5, 0.1562, 0.5, 0.1875, 0.5, 0.875, 0.5, 0.8438, 0.5, 0.8438, 0.5, 0.875, 0.5, 0.5938, 0.5, 0.5625, 0.5, 0.5625, 0.5, 0.5938, 0.5, 0.3125, 0.5, 0.2812, 0.5, 0.2812, 0.5, 0.3125, 0.5, 1.0, 0.5, 0.9688, 0.5, 0.9688, 0.5, 1.0, 0.5, 0.03125, 0.5, 0.0, 0.5, 0.0, 0.5, 0.03125, 0.5, 0.7188, 0.5, 0.6875, 0.5, 0.6875, 0.5, 0.7188, 0.5, 0.4375, 0.5, 0.4062, 0.5, 0.4062, 0.5, 0.4375, 0.5, 0.1562, 0.5, 0.125, 0.5, 0.125, 0.5, 0.1562, 0.5, 0.8438, 0.5, 0.8125, 0.5, 0.8125, 0.5, 0.8438, 0.5, 0.5625, 0.5, 0.5312, 0.5, 0.5312, 0.5, 0.5625, 0.5, 0.2812, 0.5, 0.25, 0.5, 0.25, 0.5, 0.2812, 0.5, 0.9688, 0.5, 0.9375, 0.5, 0.9375, 0.5, 0.9688, 0.5, 0.6875, 0.5, 0.6562, 0.5, 0.6562, 0.5, 0.6875, 0.5, 0.4062, 0.5, 0.375, 0.5, 0.375, 0.5, 0.4062, 0.5, 0.125, 0.5, 0.09375, 0.5, 0.09375, 0.5, 0.125, 0.5, 0.8125, 0.5, 0.7812, 0.5, 0.7812, 0.5, 0.8125, 0.5, 0.5312, 0.5, 0.5, 0.5, 0.5, 0.5, 0.5312, 0.5, 0.25, 0.5, 0.2188, 0.5, 0.2188, 0.5, 0.25, 0.5, 0.9375, 0.5, 0.9062, 0.5, 0.9062, 0.5, 0.9375, 0.5, 0.6562, 0.5, 0.625, 0.5, 0.625, 0.5, 0.6562, 0.5, 0.375, 0.5, 0.3438, 0.5, 0.3438, 0.5, 0.375, 0.5, 0.09375, 0.5, 0.0625, 0.5, 0.0625, 0.5, 0.09375, 0.5, 0.0, 0.5, 0.9688, 0.5, 0.9375, 0.5, 0.9062, 0.5, 0.875, 0.5, 0.8438, 0.5, 0.8125, 0.5, 0.7812, 0.5, 0.75, 0.5, 0.7188, 0.5, 0.6875, 0.5, 0.6562, 0.5, 0.625, 0.5, 0.5938, 0.5, 0.5625, 0.5, 0.5312, 0.5, 0.5, 0.5, 0.4688, 0.5, 0.4375, 0.5, 0.4062, 0.5, 0.375, 0.5, 0.3438, 0.5, 0.3125, 0.5, 0.2812, 0.5, 0.25, 0.5, 0.2188, 0.5, 0.1875, 0.5, 0.1562, 0.5, 0.125, 0.5, 0.09375, 0.5, 0.0625, 0.5, 0.03125, 0.5, 0.4062, 0.5, 0.375, 0.5, 0.375, 0.5, 0.4062, 0.5, 0.8125, 0.5, 0.7812, 0.5, 0.7812, 0.5, 0.8125, 0.5, 0.375, 0.5, 0.3438, 0.5, 0.3438, 0.5, 0.375, 0.5, 0.7812, 0.5, 0.75, 0.5, 0.75, 0.5, 0.7812, 0.5, 0.3438, 0.5, 0.3125, 0.5, 0.3125, 0.5, 0.3438, 0.5, 0.75, 0.5, 0.7188, 0.5, 0.7188, 0.5, 0.75, 0.5, 0.3125, 0.5, 0.2812, 0.5, 0.2812, 0.5, 0.3125, 0.5, 0.7188, 0.5, 0.6875, 0.5, 0.6875, 0.5, 0.7188, 0.5, 0.2812, 0.5, 0.25, 0.5, 0.25, 0.5, 0.2812, 0.5, 0.6875, 0.5, 0.6562, 0.5, 0.6562, 0.5, 0.6875, 0.5, 0.25, 0.5, 0.2188, 0.5, 0.2188, 0.5, 0.25, 0.5, 0.6562, 0.5, 0.625, 0.5, 0.625, 0.5, 0.6562, 0.5, 0.2188, 0.5, 0.1875, 0.5, 0.1875, 0.5, 0.2188, 0.5, 0.625, 0.5, 0.5938, 0.5, 0.5938, 0.5, 0.625, 0.5, 0.1875, 0.5, 0.1562, 0.5, 0.1562, 0.5, 0.1875, 0.5, 0.5938, 0.5, 0.5625, 0.5, 0.5625, 0.5, 0.5938, 0.5, 1.0, 0.5, 0.9688, 0.5, 0.9688, 0.5, 1.0, 0.5, 0.1562, 0.5, 0.125, 0.5, 0.125, 0.5, 0.1562, 0.5, 0.5625, 0.5, 0.5312, 0.5, 0.5312, 0.5, 0.5625, 0.5, 0.9688, 0.5, 0.9375, 0.5, 0.9375, 0.5, 0.9688, 0.5, 0.125, 0.5, 0.09375, 0.5, 0.09375, 0.5, 0.125, 0.5, 0.5312, 0.5, 0.5, 0.5, 0.5, 0.5, 0.5312, 0.5, 0.9375, 0.5, 0.9062, 0.5, 0.9062, 0.5, 0.9375, 0.5, 0.09375, 0.5, 0.0625, 0.5, 0.0625, 0.5, 0.09375, 0.5, 0.5, 0.5, 0.4688, 0.5, 0.4688, 0.5, 0.5, 0.5, 0.9062, 0.5, 0.875, 0.5, 0.875, 0.5, 0.9062, 0.5, 0.0625, 0.5, 0.03125, 0.5, 0.03125, 0.5, 0.0625, 0.5, 0.4688, 0.5, 0.4375, 0.5, 0.4375, 0.5, 0.4688, 0.5, 0.875, 0.5, 0.8438, 0.5, 0.8438, 0.5, 0.875, 0.5, 0.03125, 0.5, 0.0, 0.5, 0.0, 0.5, 0.03125, 0.5, 0.4375, 0.5, 0.4062, 0.5, 0.4062, 0.5, 0.4375, 0.5])
me_cylinder_001.update()

# ---- objects
ob_cylinder_001 = bpy.data.objects.new('Cylinder.001', me_cylinder_001)

# ---- transforms, parenting, visibility, modifiers, constraints
ob_cylinder_001.location = (0.0, -5.96e-08, 0.0)
ob_cylinder_001.rotation_euler = (-0.177, -0.8558, -0.2473)
ob_cylinder_001.scale = (1.135, 1.135, 1.188)

# ---- collection membership
col_collection.objects.link(ob_cylinder_001)

# ---- scene / render settings (as saved in the file)
scene.frame_start = 1; scene.frame_end = 250; scene.frame_set(1)
scene.render.engine = 'BLENDER_EEVEE_NEXT'
scene.cycles.sampling_pattern = 'TABULATED_SOBOL'
scene.view_settings.view_transform = 'Filmic'
bpy.context.view_layer.update()

# ---- added for rendering (the .blend has no active camera and no usable light): camera, sun
cam_auto = bpy.data.cameras.new('AutoCamera')
cam_auto.lens = 50.0
cam_auto.sensor_width = 36.0
cam_auto.clip_end = 1000.0
ob_auto_camera = bpy.data.objects.new('AutoCamera', cam_auto)
scene.collection.objects.link(ob_auto_camera)
ob_auto_camera.location = (11.5021, -15.2639, 9.49201)
ob_auto_camera.rotation_euler = (1.09748, -7.21219e-08, 0.694738)
scene.camera = ob_auto_camera
light_auto_sun = bpy.data.lights.new('AutoSun', 'SUN')
light_auto_sun.energy = 3.0
light_auto_sun.angle = 0.0523599
ob_auto_sun = bpy.data.objects.new('AutoSun', light_auto_sun)
scene.collection.objects.link(ob_auto_sun)
ob_auto_sun.rotation_euler = (0.872665, 0.174533, 0.523599)
bpy.context.view_layer.update()
